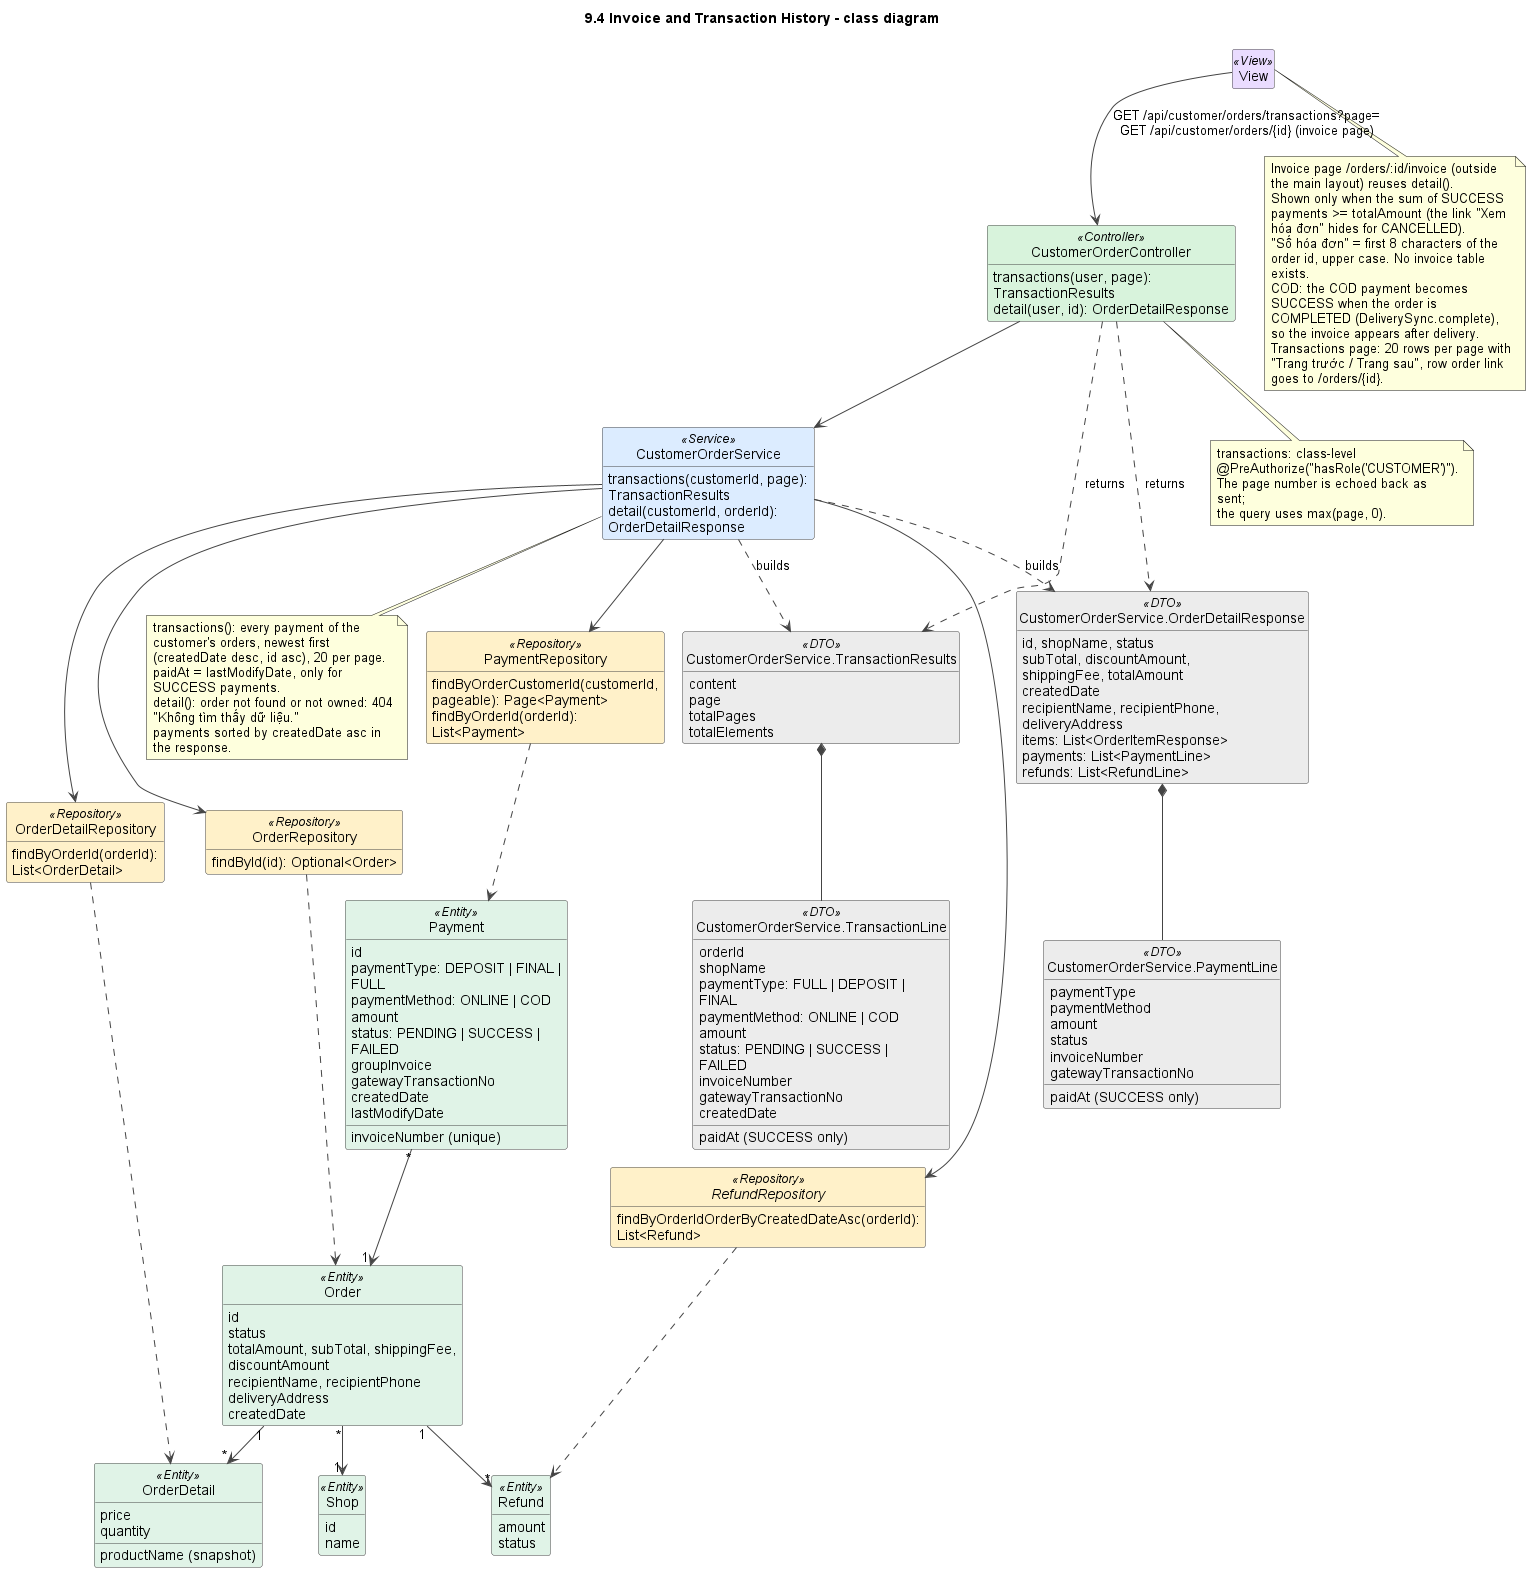

The diagram above was rendered by PlantUML. Its source (embedded in the PNG):
@startuml
!pragma layout smetana
title 9.4 Invoice and Transaction History - class diagram
skinparam shadowing false
skinparam defaultFontName Arial
skinparam wrapWidth 240
skinparam ArrowColor #444444
skinparam classAttributeIconSize 0
skinparam nodesep 45
skinparam ranksep 50
skinparam class {
  BackgroundColor #FFFFFF
  BorderColor #444444
  BackgroundColor<<View>> #EADCFF
  BackgroundColor<<Controller>> #D8F3DC
  BackgroundColor<<Service>> #DCECFF
  BackgroundColor<<Repository>> #FFF1C9
  BackgroundColor<<Entity>> #E0F3E7
  BackgroundColor<<External>> #FFE0E0
  BackgroundColor<<DTO>> #ECECEC
  BackgroundColor<<Scheduler>> #FFE8CC
}
hide empty members
hide circle

class View <<View>>

class CustomerOrderController <<Controller>> {
  transactions(user, page): TransactionResults
  detail(user, id): OrderDetailResponse
}
class CustomerOrderService <<Service>> {
  transactions(customerId, page): TransactionResults
  detail(customerId, orderId): OrderDetailResponse
}
class PaymentRepository <<Repository>> {
  findByOrderCustomerId(customerId, pageable): Page<Payment>
  findByOrderId(orderId): List<Payment>
}
class OrderRepository <<Repository>> {
  findById(id): Optional<Order>
}
class OrderDetailRepository <<Repository>> {
  findByOrderId(orderId): List<OrderDetail>
}
interface RefundRepository <<Repository>> {
  findByOrderIdOrderByCreatedDateAsc(orderId): List<Refund>
}
class "CustomerOrderService.TransactionResults" as TransactionResults <<DTO>> {
  content
  page
  totalPages
  totalElements
}
class "CustomerOrderService.TransactionLine" as TransactionLine <<DTO>> {
  orderId
  shopName
  paymentType: FULL | DEPOSIT | FINAL
  paymentMethod: ONLINE | COD
  amount
  status: PENDING | SUCCESS | FAILED
  invoiceNumber
  gatewayTransactionNo
  createdDate
  paidAt (SUCCESS only)
}
class "CustomerOrderService.OrderDetailResponse" as OrderDetailResponse <<DTO>> {
  id, shopName, status
  subTotal, discountAmount, shippingFee, totalAmount
  createdDate
  recipientName, recipientPhone, deliveryAddress
  items: List<OrderItemResponse>
  payments: List<PaymentLine>
  refunds: List<RefundLine>
}
class "CustomerOrderService.PaymentLine" as PaymentLine <<DTO>> {
  paymentType
  paymentMethod
  amount
  status
  invoiceNumber
  gatewayTransactionNo
  paidAt (SUCCESS only)
}
class Payment <<Entity>> {
  id
  paymentType: DEPOSIT | FINAL | FULL
  paymentMethod: ONLINE | COD
  amount
  status: PENDING | SUCCESS | FAILED
  invoiceNumber (unique)
  groupInvoice
  gatewayTransactionNo
  createdDate
  lastModifyDate
}
class Order <<Entity>> {
  id
  status
  totalAmount, subTotal, shippingFee, discountAmount
  recipientName, recipientPhone
  deliveryAddress
  createdDate
}
class OrderDetail <<Entity>> {
  productName (snapshot)
  price
  quantity
}
class Shop <<Entity>> {
  id
  name
}
class Refund <<Entity>> {
  amount
  status
}

View --> CustomerOrderController : GET /api/customer/orders/transactions?page=\nGET /api/customer/orders/{id} (invoice page)
CustomerOrderController --> CustomerOrderService
CustomerOrderController ..> TransactionResults : returns
CustomerOrderController ..> OrderDetailResponse : returns
CustomerOrderService --> PaymentRepository
CustomerOrderService --> OrderRepository
CustomerOrderService --> OrderDetailRepository
CustomerOrderService --> RefundRepository
CustomerOrderService ..> TransactionResults : builds
CustomerOrderService ..> OrderDetailResponse : builds
TransactionResults *-- TransactionLine
OrderDetailResponse *-- PaymentLine
PaymentRepository ..> Payment
OrderRepository ..> Order
OrderDetailRepository ..> OrderDetail
RefundRepository ..> Refund
Payment "*" --> "1" Order
Order "*" --> "1" Shop
Order "1" --> "*" OrderDetail
Order "1" --> "*" Refund

note bottom of CustomerOrderService
  transactions(): every payment of the customer's orders, newest first (createdDate desc, id asc), 20 per page.
  paidAt = lastModifyDate, only for SUCCESS payments.
  detail(): order not found or not owned: 404 "Không tìm thấy dữ liệu."
  payments sorted by createdDate asc in the response.
end note

note bottom of CustomerOrderController
  transactions: class-level @PreAuthorize("hasRole('CUSTOMER')"). The page number is echoed back as sent;
  the query uses max(page, 0).
end note

note bottom of View
  Invoice page /orders/:id/invoice (outside the main layout) reuses detail().
  Shown only when the sum of SUCCESS payments >= totalAmount (the link "Xem hóa đơn" hides for CANCELLED).
  "Số hóa đơn" = first 8 characters of the order id, upper case. No invoice table exists.
  COD: the COD payment becomes SUCCESS when the order is COMPLETED (DeliverySync.complete), so the invoice appears after delivery.
  Transactions page: 20 rows per page with "Trang trước / Trang sau", row order link goes to /orders/{id}.
end note

@enduml